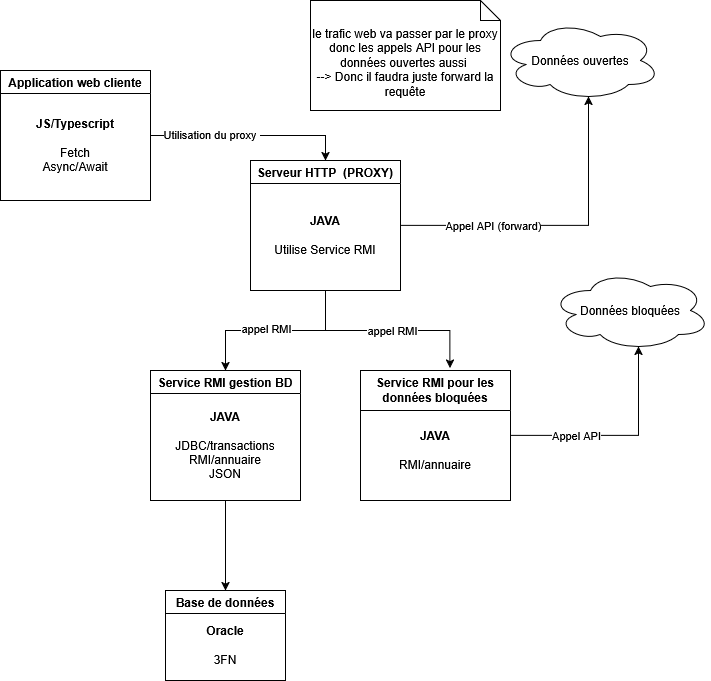

The diagram above was exported from draw.io. Its source (the exported page's mxGraphModel, read from the mxfile embedded in the PNG):
<mxGraphModel dx="1290" dy="755" grid="1" gridSize="10" guides="1" tooltips="1" connect="1" arrows="1" fold="1" page="1" pageScale="1" pageWidth="827" pageHeight="1169" background="#ffffff" math="0" shadow="0">
  <root>
    <mxCell id="0" />
    <mxCell id="1" parent="0" />
    <mxCell id="h0KqDEHRPV8fkYqmAvE9-11" edge="1" parent="1" source="h0KqDEHRPV8fkYqmAvE9-1" style="edgeStyle=orthogonalEdgeStyle;rounded=0;orthogonalLoop=1;jettySize=auto;html=1;entryX=0.5;entryY=0;entryDx=0;entryDy=0;" target="h0KqDEHRPV8fkYqmAvE9-4">
      <mxGeometry relative="1" as="geometry" />
    </mxCell>
    <mxCell id="h0KqDEHRPV8fkYqmAvE9-17" connectable="0" parent="h0KqDEHRPV8fkYqmAvE9-11" style="edgeLabel;html=1;align=center;verticalAlign=middle;resizable=0;points=[];" value="Utilisation du proxy&amp;nbsp;" vertex="1">
      <mxGeometry relative="1" x="-0.4069" y="2" as="geometry">
        <mxPoint x="1" as="offset" />
      </mxGeometry>
    </mxCell>
    <mxCell id="h0KqDEHRPV8fkYqmAvE9-1" parent="1" style="swimlane;whiteSpace=wrap;html=1;" value="Application web cliente" vertex="1">
      <mxGeometry height="130" width="150" x="60" y="90" as="geometry" />
    </mxCell>
    <mxCell id="h0KqDEHRPV8fkYqmAvE9-2" parent="h0KqDEHRPV8fkYqmAvE9-1" style="text;html=1;whiteSpace=wrap;strokeColor=none;fillColor=none;align=center;verticalAlign=middle;rounded=0;" value="&lt;div&gt;&lt;b&gt;JS/Typescript&lt;/b&gt;&lt;/div&gt;&lt;div&gt;&lt;br&gt;&lt;/div&gt;&lt;div&gt;Fetch&lt;/div&gt;&lt;div&gt;Async/Await&lt;/div&gt;" vertex="1">
      <mxGeometry height="70" width="110" x="20" y="40" as="geometry" />
    </mxCell>
    <mxCell id="h0KqDEHRPV8fkYqmAvE9-3" parent="1" style="ellipse;shape=cloud;whiteSpace=wrap;html=1;" value="Données ouvertes" vertex="1">
      <mxGeometry height="80" width="160" x="560" y="40" as="geometry" />
    </mxCell>
    <mxCell id="h0KqDEHRPV8fkYqmAvE9-13" edge="1" parent="1" source="h0KqDEHRPV8fkYqmAvE9-4" style="edgeStyle=orthogonalEdgeStyle;rounded=0;orthogonalLoop=1;jettySize=auto;html=1;exitX=0.5;exitY=1;exitDx=0;exitDy=0;" target="h0KqDEHRPV8fkYqmAvE9-6">
      <mxGeometry relative="1" as="geometry" />
    </mxCell>
    <mxCell id="h0KqDEHRPV8fkYqmAvE9-28" connectable="0" parent="h0KqDEHRPV8fkYqmAvE9-13" style="edgeLabel;html=1;align=center;verticalAlign=middle;resizable=0;points=[];" value="appel RMI" vertex="1">
      <mxGeometry relative="1" x="0.3304" y="-3" as="geometry">
        <mxPoint x="20" as="offset" />
      </mxGeometry>
    </mxCell>
    <mxCell id="h0KqDEHRPV8fkYqmAvE9-4" parent="1" style="swimlane;whiteSpace=wrap;html=1;" value="Serveur HTTP&amp;nbsp; (PROXY)" vertex="1">
      <mxGeometry height="130" width="150" x="310" y="180" as="geometry" />
    </mxCell>
    <mxCell id="h0KqDEHRPV8fkYqmAvE9-5" parent="h0KqDEHRPV8fkYqmAvE9-4" style="text;html=1;whiteSpace=wrap;strokeColor=none;fillColor=none;align=center;verticalAlign=middle;rounded=0;" value="&lt;div&gt;&lt;b&gt;JAVA&lt;/b&gt;&lt;/div&gt;&lt;div&gt;&lt;br&gt;&lt;/div&gt;Utilise Service RMI" vertex="1">
      <mxGeometry height="70" width="110" x="20" y="40" as="geometry" />
    </mxCell>
    <mxCell id="h0KqDEHRPV8fkYqmAvE9-25" edge="1" parent="1" source="h0KqDEHRPV8fkYqmAvE9-6" style="edgeStyle=orthogonalEdgeStyle;rounded=0;orthogonalLoop=1;jettySize=auto;html=1;entryX=0.5;entryY=0;entryDx=0;entryDy=0;" target="h0KqDEHRPV8fkYqmAvE9-23">
      <mxGeometry relative="1" as="geometry" />
    </mxCell>
    <mxCell id="h0KqDEHRPV8fkYqmAvE9-6" parent="1" style="swimlane;whiteSpace=wrap;html=1;" value="Service RMI gestion BD" vertex="1">
      <mxGeometry height="130" width="150" x="210" y="390" as="geometry" />
    </mxCell>
    <mxCell id="h0KqDEHRPV8fkYqmAvE9-7" parent="h0KqDEHRPV8fkYqmAvE9-6" style="text;html=1;whiteSpace=wrap;strokeColor=none;fillColor=none;align=center;verticalAlign=middle;rounded=0;" value="&lt;div&gt;&lt;b&gt;JAVA&lt;/b&gt;&lt;/div&gt;&lt;div&gt;&lt;br&gt;&lt;/div&gt;&lt;div&gt;JDBC/transactions&lt;/div&gt;&lt;div&gt;RMI/annuaire&lt;/div&gt;&lt;div&gt;JSON&lt;/div&gt;" vertex="1">
      <mxGeometry height="70" width="110" x="20" y="40" as="geometry" />
    </mxCell>
    <mxCell id="h0KqDEHRPV8fkYqmAvE9-8" parent="1" style="ellipse;shape=cloud;whiteSpace=wrap;html=1;" value="Données bloquées" vertex="1">
      <mxGeometry height="80" width="160" x="610" y="290" as="geometry" />
    </mxCell>
    <mxCell id="h0KqDEHRPV8fkYqmAvE9-9" parent="1" style="swimlane;whiteSpace=wrap;html=1;startSize=40;" value="Service RMI pour les données bloquées" vertex="1">
      <mxGeometry height="130" width="150" x="420" y="390" as="geometry" />
    </mxCell>
    <mxCell id="h0KqDEHRPV8fkYqmAvE9-10" parent="h0KqDEHRPV8fkYqmAvE9-9" style="text;html=1;whiteSpace=wrap;strokeColor=none;fillColor=none;align=center;verticalAlign=middle;rounded=0;" value="&lt;div&gt;&lt;b&gt;JAVA&lt;/b&gt;&lt;/div&gt;&lt;div&gt;&lt;br&gt;&lt;/div&gt;&lt;div&gt;RMI/annuaire&lt;/div&gt;" vertex="1">
      <mxGeometry height="60" width="110" x="20" y="50" as="geometry" />
    </mxCell>
    <mxCell id="h0KqDEHRPV8fkYqmAvE9-14" edge="1" parent="1" source="h0KqDEHRPV8fkYqmAvE9-4" style="edgeStyle=orthogonalEdgeStyle;rounded=0;orthogonalLoop=1;jettySize=auto;html=1;exitX=0.5;exitY=1;exitDx=0;exitDy=0;entryX=0.596;entryY=-0.018;entryDx=0;entryDy=0;entryPerimeter=0;" target="h0KqDEHRPV8fkYqmAvE9-9">
      <mxGeometry relative="1" as="geometry" />
    </mxCell>
    <mxCell id="h0KqDEHRPV8fkYqmAvE9-29" connectable="0" parent="h0KqDEHRPV8fkYqmAvE9-14" style="edgeLabel;html=1;align=center;verticalAlign=middle;resizable=0;points=[];" value="appel RMI" vertex="1">
      <mxGeometry relative="1" x="0.0452" y="1" as="geometry">
        <mxPoint as="offset" />
      </mxGeometry>
    </mxCell>
    <mxCell id="h0KqDEHRPV8fkYqmAvE9-15" edge="1" parent="1" source="h0KqDEHRPV8fkYqmAvE9-9" style="edgeStyle=orthogonalEdgeStyle;rounded=0;orthogonalLoop=1;jettySize=auto;html=1;exitX=1;exitY=0.5;exitDx=0;exitDy=0;entryX=0.55;entryY=0.95;entryDx=0;entryDy=0;entryPerimeter=0;" target="h0KqDEHRPV8fkYqmAvE9-8">
      <mxGeometry relative="1" as="geometry" />
    </mxCell>
    <mxCell id="h0KqDEHRPV8fkYqmAvE9-20" connectable="0" parent="h0KqDEHRPV8fkYqmAvE9-15" style="edgeLabel;html=1;align=center;verticalAlign=middle;resizable=0;points=[];" value="Appel API" vertex="1">
      <mxGeometry relative="1" x="-0.3917" y="1" as="geometry">
        <mxPoint x="-1" as="offset" />
      </mxGeometry>
    </mxCell>
    <mxCell id="h0KqDEHRPV8fkYqmAvE9-18" edge="1" parent="1" source="h0KqDEHRPV8fkYqmAvE9-4" style="edgeStyle=orthogonalEdgeStyle;rounded=0;orthogonalLoop=1;jettySize=auto;html=1;exitX=1;exitY=0.5;exitDx=0;exitDy=0;entryX=0.55;entryY=0.95;entryDx=0;entryDy=0;entryPerimeter=0;" target="h0KqDEHRPV8fkYqmAvE9-3">
      <mxGeometry relative="1" as="geometry" />
    </mxCell>
    <mxCell id="h0KqDEHRPV8fkYqmAvE9-19" connectable="0" parent="h0KqDEHRPV8fkYqmAvE9-18" style="edgeLabel;html=1;align=center;verticalAlign=middle;resizable=0;points=[];" value="Appel API (forward)" vertex="1">
      <mxGeometry relative="1" x="-0.428" y="1" as="geometry">
        <mxPoint x="1" as="offset" />
      </mxGeometry>
    </mxCell>
    <mxCell id="h0KqDEHRPV8fkYqmAvE9-23" parent="1" style="swimlane;whiteSpace=wrap;html=1;" value="Base de données" vertex="1">
      <mxGeometry height="90" width="120" x="225" y="610" as="geometry" />
    </mxCell>
    <mxCell id="h0KqDEHRPV8fkYqmAvE9-24" parent="h0KqDEHRPV8fkYqmAvE9-23" style="text;html=1;whiteSpace=wrap;strokeColor=none;fillColor=none;align=center;verticalAlign=middle;rounded=0;" value="&lt;div&gt;&lt;b&gt;Oracle&lt;/b&gt;&lt;/div&gt;&lt;div&gt;&lt;br&gt;&lt;/div&gt;&lt;div&gt;3FN&lt;/div&gt;" vertex="1">
      <mxGeometry height="50" width="90" x="15" y="30" as="geometry" />
    </mxCell>
    <mxCell id="h0KqDEHRPV8fkYqmAvE9-26" parent="1" style="shape=note;size=20;whiteSpace=wrap;html=1;" value="&lt;div&gt;&lt;br&gt;&lt;/div&gt;&lt;div&gt;le trafic web va passer par le proxy donc les appels API pour les données ouvertes aussi&amp;nbsp;&lt;/div&gt;&lt;div&gt;--&amp;gt; Donc il faudra juste forward la requête&lt;/div&gt;" vertex="1">
      <mxGeometry height="110" width="190" x="370" y="20" as="geometry" />
    </mxCell>
  </root>
</mxGraphModel>